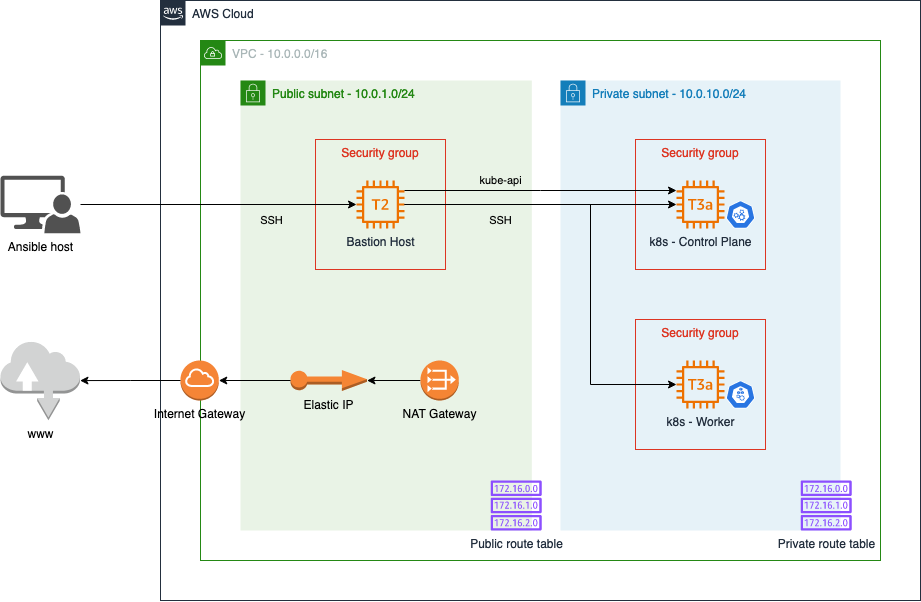

The diagram above was exported from draw.io. Its source (the exported page's mxGraphModel, read from the mxfile embedded in the PNG):
<mxGraphModel dx="2578" dy="964" grid="1" gridSize="10" guides="1" tooltips="1" connect="1" arrows="1" fold="1" page="1" pageScale="1" pageWidth="850" pageHeight="1100" math="0" shadow="0">
  <root>
    <mxCell id="0" />
    <mxCell id="1" parent="0" />
    <mxCell id="0hyvuIL6F51PLp0bO6bf-1" value="AWS Cloud" style="points=[[0,0],[0.25,0],[0.5,0],[0.75,0],[1,0],[1,0.25],[1,0.5],[1,0.75],[1,1],[0.75,1],[0.5,1],[0.25,1],[0,1],[0,0.75],[0,0.5],[0,0.25]];outlineConnect=0;gradientColor=none;html=1;whiteSpace=wrap;fontSize=12;fontStyle=0;container=1;pointerEvents=0;collapsible=0;recursiveResize=0;shape=mxgraph.aws4.group;grIcon=mxgraph.aws4.group_aws_cloud_alt;strokeColor=#232F3E;fillColor=none;verticalAlign=top;align=left;spacingLeft=30;fontColor=#232F3E;dashed=0;" vertex="1" parent="1">
      <mxGeometry x="40" y="80" width="760" height="600" as="geometry" />
    </mxCell>
    <mxCell id="0hyvuIL6F51PLp0bO6bf-4" value="VPC - 10.0.0.0/16" style="points=[[0,0],[0.25,0],[0.5,0],[0.75,0],[1,0],[1,0.25],[1,0.5],[1,0.75],[1,1],[0.75,1],[0.5,1],[0.25,1],[0,1],[0,0.75],[0,0.5],[0,0.25]];outlineConnect=0;gradientColor=none;html=1;whiteSpace=wrap;fontSize=12;fontStyle=0;container=1;pointerEvents=0;collapsible=0;recursiveResize=0;shape=mxgraph.aws4.group;grIcon=mxgraph.aws4.group_vpc;strokeColor=#248814;fillColor=none;verticalAlign=top;align=left;spacingLeft=30;fontColor=#AAB7B8;dashed=0;" vertex="1" parent="0hyvuIL6F51PLp0bO6bf-1">
      <mxGeometry x="40" y="40" width="680" height="520" as="geometry" />
    </mxCell>
    <mxCell id="0hyvuIL6F51PLp0bO6bf-3" value="Public subnet - 10.0.1.0/24" style="points=[[0,0],[0.25,0],[0.5,0],[0.75,0],[1,0],[1,0.25],[1,0.5],[1,0.75],[1,1],[0.75,1],[0.5,1],[0.25,1],[0,1],[0,0.75],[0,0.5],[0,0.25]];outlineConnect=0;gradientColor=none;html=1;whiteSpace=wrap;fontSize=12;fontStyle=0;container=1;pointerEvents=0;collapsible=0;recursiveResize=0;shape=mxgraph.aws4.group;grIcon=mxgraph.aws4.group_security_group;grStroke=0;strokeColor=#248814;fillColor=#E9F3E6;verticalAlign=top;align=left;spacingLeft=30;fontColor=#248814;dashed=0;" vertex="1" parent="0hyvuIL6F51PLp0bO6bf-4">
      <mxGeometry x="40" y="40" width="291.32" height="450" as="geometry" />
    </mxCell>
    <mxCell id="0hyvuIL6F51PLp0bO6bf-5" value="Bastion Host" style="sketch=0;outlineConnect=0;fontColor=#232F3E;gradientColor=none;fillColor=#ED7100;strokeColor=none;dashed=0;verticalLabelPosition=bottom;verticalAlign=top;align=center;html=1;fontSize=12;fontStyle=0;aspect=fixed;pointerEvents=1;shape=mxgraph.aws4.t2_instance;" vertex="1" parent="0hyvuIL6F51PLp0bO6bf-3">
      <mxGeometry x="116" y="100" width="48" height="48" as="geometry" />
    </mxCell>
    <mxCell id="0hyvuIL6F51PLp0bO6bf-26" style="edgeStyle=orthogonalEdgeStyle;rounded=0;orthogonalLoop=1;jettySize=auto;html=1;" edge="1" parent="0hyvuIL6F51PLp0bO6bf-3" source="0hyvuIL6F51PLp0bO6bf-9" target="0hyvuIL6F51PLp0bO6bf-12">
      <mxGeometry relative="1" as="geometry" />
    </mxCell>
    <mxCell id="0hyvuIL6F51PLp0bO6bf-9" value="NAT Gateway" style="outlineConnect=0;dashed=0;verticalLabelPosition=bottom;verticalAlign=top;align=center;html=1;shape=mxgraph.aws3.vpc_nat_gateway;fillColor=#F58534;gradientColor=none;" vertex="1" parent="0hyvuIL6F51PLp0bO6bf-3">
      <mxGeometry x="180" y="280" width="38.33" height="40" as="geometry" />
    </mxCell>
    <mxCell id="0hyvuIL6F51PLp0bO6bf-12" value="Elastic IP" style="outlineConnect=0;dashed=0;verticalLabelPosition=bottom;verticalAlign=top;align=center;html=1;shape=mxgraph.aws3.elastic_ip;fillColor=#F58534;gradientColor=none;" vertex="1" parent="0hyvuIL6F51PLp0bO6bf-3">
      <mxGeometry x="50" y="289.5" width="76.5" height="21" as="geometry" />
    </mxCell>
    <mxCell id="0hyvuIL6F51PLp0bO6bf-14" value="Public route table" style="sketch=0;outlineConnect=0;fontColor=#232F3E;gradientColor=none;fillColor=#8C4FFF;strokeColor=none;dashed=0;verticalLabelPosition=bottom;verticalAlign=top;align=center;html=1;fontSize=12;fontStyle=0;aspect=fixed;pointerEvents=1;shape=mxgraph.aws4.route_table;" vertex="1" parent="0hyvuIL6F51PLp0bO6bf-3">
      <mxGeometry x="250" y="400" width="51.32" height="50" as="geometry" />
    </mxCell>
    <mxCell id="0hyvuIL6F51PLp0bO6bf-30" value="Security group" style="fillColor=none;strokeColor=#DD3522;verticalAlign=top;fontStyle=0;fontColor=#DD3522;whiteSpace=wrap;html=1;" vertex="1" parent="0hyvuIL6F51PLp0bO6bf-3">
      <mxGeometry x="75" y="59" width="130" height="130" as="geometry" />
    </mxCell>
    <mxCell id="0hyvuIL6F51PLp0bO6bf-2" value="Private subnet - 10.0.10.0/24" style="points=[[0,0],[0.25,0],[0.5,0],[0.75,0],[1,0],[1,0.25],[1,0.5],[1,0.75],[1,1],[0.75,1],[0.5,1],[0.25,1],[0,1],[0,0.75],[0,0.5],[0,0.25]];outlineConnect=0;gradientColor=none;html=1;whiteSpace=wrap;fontSize=12;fontStyle=0;container=1;pointerEvents=0;collapsible=0;recursiveResize=0;shape=mxgraph.aws4.group;grIcon=mxgraph.aws4.group_security_group;grStroke=0;strokeColor=#147EBA;fillColor=#E6F2F8;verticalAlign=top;align=left;spacingLeft=30;fontColor=#147EBA;dashed=0;" vertex="1" parent="0hyvuIL6F51PLp0bO6bf-4">
      <mxGeometry x="360" y="40" width="280" height="450" as="geometry" />
    </mxCell>
    <mxCell id="0hyvuIL6F51PLp0bO6bf-7" value="k8s - Control Plane" style="sketch=0;outlineConnect=0;fontColor=#232F3E;gradientColor=none;fillColor=#ED7100;strokeColor=none;dashed=0;verticalLabelPosition=bottom;verticalAlign=top;align=center;html=1;fontSize=12;fontStyle=0;aspect=fixed;pointerEvents=1;shape=mxgraph.aws4.t3a_instance;" vertex="1" parent="0hyvuIL6F51PLp0bO6bf-2">
      <mxGeometry x="116" y="100" width="48" height="48" as="geometry" />
    </mxCell>
    <mxCell id="0hyvuIL6F51PLp0bO6bf-6" value="k8s - Worker" style="sketch=0;outlineConnect=0;fontColor=#232F3E;gradientColor=none;fillColor=#ED7100;strokeColor=none;dashed=0;verticalLabelPosition=bottom;verticalAlign=top;align=center;html=1;fontSize=12;fontStyle=0;aspect=fixed;pointerEvents=1;shape=mxgraph.aws4.t3a_instance;" vertex="1" parent="0hyvuIL6F51PLp0bO6bf-2">
      <mxGeometry x="116" y="280" width="48" height="48" as="geometry" />
    </mxCell>
    <mxCell id="0hyvuIL6F51PLp0bO6bf-15" value="Private route table" style="sketch=0;outlineConnect=0;fontColor=#232F3E;gradientColor=none;fillColor=#8C4FFF;strokeColor=none;dashed=0;verticalLabelPosition=bottom;verticalAlign=top;align=center;html=1;fontSize=12;fontStyle=0;aspect=fixed;pointerEvents=1;shape=mxgraph.aws4.route_table;" vertex="1" parent="0hyvuIL6F51PLp0bO6bf-2">
      <mxGeometry x="240" y="400" width="51.32" height="50" as="geometry" />
    </mxCell>
    <mxCell id="0hyvuIL6F51PLp0bO6bf-24" value="" style="sketch=0;html=1;dashed=0;whitespace=wrap;fillColor=#2875E2;strokeColor=#ffffff;points=[[0.005,0.63,0],[0.1,0.2,0],[0.9,0.2,0],[0.5,0,0],[0.995,0.63,0],[0.72,0.99,0],[0.5,1,0],[0.28,0.99,0]];verticalLabelPosition=bottom;align=center;verticalAlign=top;shape=mxgraph.kubernetes.icon;prIcon=master" vertex="1" parent="0hyvuIL6F51PLp0bO6bf-2">
      <mxGeometry x="160" y="120" width="40" height="28" as="geometry" />
    </mxCell>
    <mxCell id="0hyvuIL6F51PLp0bO6bf-25" value="" style="sketch=0;html=1;dashed=0;whitespace=wrap;fillColor=#2875E2;strokeColor=#ffffff;points=[[0.005,0.63,0],[0.1,0.2,0],[0.9,0.2,0],[0.5,0,0],[0.995,0.63,0],[0.72,0.99,0],[0.5,1,0],[0.28,0.99,0]];verticalLabelPosition=bottom;align=center;verticalAlign=top;shape=mxgraph.kubernetes.icon;prIcon=node" vertex="1" parent="0hyvuIL6F51PLp0bO6bf-2">
      <mxGeometry x="165.42000000000002" y="300" width="29.17" height="28" as="geometry" />
    </mxCell>
    <mxCell id="0hyvuIL6F51PLp0bO6bf-31" value="Security group" style="fillColor=none;strokeColor=#DD3522;verticalAlign=top;fontStyle=0;fontColor=#DD3522;whiteSpace=wrap;html=1;" vertex="1" parent="0hyvuIL6F51PLp0bO6bf-2">
      <mxGeometry x="75" y="59" width="130" height="130" as="geometry" />
    </mxCell>
    <mxCell id="0hyvuIL6F51PLp0bO6bf-32" value="Security group" style="fillColor=none;strokeColor=#DD3522;verticalAlign=top;fontStyle=0;fontColor=#DD3522;whiteSpace=wrap;html=1;" vertex="1" parent="0hyvuIL6F51PLp0bO6bf-2">
      <mxGeometry x="75" y="239" width="130" height="130" as="geometry" />
    </mxCell>
    <mxCell id="0hyvuIL6F51PLp0bO6bf-19" style="edgeStyle=orthogonalEdgeStyle;rounded=0;orthogonalLoop=1;jettySize=auto;html=1;" edge="1" parent="0hyvuIL6F51PLp0bO6bf-4" source="0hyvuIL6F51PLp0bO6bf-5" target="0hyvuIL6F51PLp0bO6bf-7">
      <mxGeometry relative="1" as="geometry" />
    </mxCell>
    <mxCell id="0hyvuIL6F51PLp0bO6bf-20" style="edgeStyle=orthogonalEdgeStyle;rounded=0;orthogonalLoop=1;jettySize=auto;html=1;" edge="1" parent="0hyvuIL6F51PLp0bO6bf-4" source="0hyvuIL6F51PLp0bO6bf-5" target="0hyvuIL6F51PLp0bO6bf-6">
      <mxGeometry relative="1" as="geometry">
        <Array as="points">
          <mxPoint x="390" y="164" />
          <mxPoint x="390" y="344" />
        </Array>
      </mxGeometry>
    </mxCell>
    <mxCell id="0hyvuIL6F51PLp0bO6bf-21" value="SSH" style="edgeLabel;html=1;align=center;verticalAlign=middle;resizable=0;points=[];labelBackgroundColor=none;" vertex="1" connectable="0" parent="0hyvuIL6F51PLp0bO6bf-20">
      <mxGeometry x="-0.7699" y="4" relative="1" as="geometry">
        <mxPoint x="44" y="20" as="offset" />
      </mxGeometry>
    </mxCell>
    <mxCell id="0hyvuIL6F51PLp0bO6bf-22" style="edgeStyle=orthogonalEdgeStyle;rounded=0;orthogonalLoop=1;jettySize=auto;html=1;" edge="1" parent="0hyvuIL6F51PLp0bO6bf-4" source="0hyvuIL6F51PLp0bO6bf-5" target="0hyvuIL6F51PLp0bO6bf-7">
      <mxGeometry relative="1" as="geometry">
        <Array as="points">
          <mxPoint x="340" y="150" />
          <mxPoint x="340" y="150" />
        </Array>
      </mxGeometry>
    </mxCell>
    <mxCell id="0hyvuIL6F51PLp0bO6bf-23" value="kube-api" style="edgeLabel;html=1;align=center;verticalAlign=middle;resizable=0;points=[];labelBackgroundColor=none;" vertex="1" connectable="0" parent="0hyvuIL6F51PLp0bO6bf-22">
      <mxGeometry x="0.36" y="1" relative="1" as="geometry">
        <mxPoint x="-89" y="-9" as="offset" />
      </mxGeometry>
    </mxCell>
    <mxCell id="0hyvuIL6F51PLp0bO6bf-11" value="Internet Gateway" style="outlineConnect=0;dashed=0;verticalLabelPosition=bottom;verticalAlign=top;align=center;html=1;shape=mxgraph.aws3.internet_gateway;fillColor=#F58536;gradientColor=none;" vertex="1" parent="0hyvuIL6F51PLp0bO6bf-1">
      <mxGeometry x="20" y="360" width="38.33" height="40" as="geometry" />
    </mxCell>
    <mxCell id="0hyvuIL6F51PLp0bO6bf-27" style="edgeStyle=orthogonalEdgeStyle;rounded=0;orthogonalLoop=1;jettySize=auto;html=1;" edge="1" parent="0hyvuIL6F51PLp0bO6bf-1" source="0hyvuIL6F51PLp0bO6bf-12" target="0hyvuIL6F51PLp0bO6bf-11">
      <mxGeometry relative="1" as="geometry" />
    </mxCell>
    <mxCell id="0hyvuIL6F51PLp0bO6bf-17" style="edgeStyle=orthogonalEdgeStyle;rounded=0;orthogonalLoop=1;jettySize=auto;html=1;" edge="1" parent="1" source="0hyvuIL6F51PLp0bO6bf-16" target="0hyvuIL6F51PLp0bO6bf-5">
      <mxGeometry relative="1" as="geometry" />
    </mxCell>
    <mxCell id="0hyvuIL6F51PLp0bO6bf-18" value="SSH" style="edgeLabel;html=1;align=center;verticalAlign=middle;resizable=0;points=[];labelBackgroundColor=none;" vertex="1" connectable="0" parent="0hyvuIL6F51PLp0bO6bf-17">
      <mxGeometry x="0.0362" y="-4" relative="1" as="geometry">
        <mxPoint x="47" y="12" as="offset" />
      </mxGeometry>
    </mxCell>
    <mxCell id="0hyvuIL6F51PLp0bO6bf-16" value="Ansible host" style="sketch=0;pointerEvents=1;shadow=0;dashed=0;html=1;strokeColor=none;labelPosition=center;verticalLabelPosition=bottom;verticalAlign=top;align=center;fillColor=#515151;shape=mxgraph.mscae.system_center.admin_console" vertex="1" parent="1">
      <mxGeometry x="-120" y="255.2" width="80" height="57.6" as="geometry" />
    </mxCell>
    <mxCell id="0hyvuIL6F51PLp0bO6bf-28" value="www" style="outlineConnect=0;dashed=0;verticalLabelPosition=bottom;verticalAlign=top;align=center;html=1;shape=mxgraph.aws3.internet;fillColor=#D2D3D3;gradientColor=none;" vertex="1" parent="1">
      <mxGeometry x="-120" y="420.25" width="79.5" height="79.5" as="geometry" />
    </mxCell>
    <mxCell id="0hyvuIL6F51PLp0bO6bf-29" style="edgeStyle=orthogonalEdgeStyle;rounded=0;orthogonalLoop=1;jettySize=auto;html=1;" edge="1" parent="1" source="0hyvuIL6F51PLp0bO6bf-11" target="0hyvuIL6F51PLp0bO6bf-28">
      <mxGeometry relative="1" as="geometry" />
    </mxCell>
  </root>
</mxGraphModel>